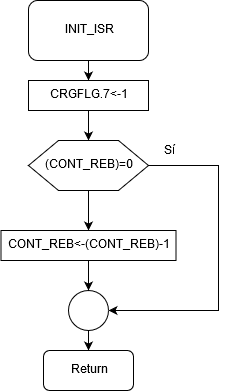

The diagram above was exported from draw.io. Its source (the exported page's mxGraphModel, read from the mxfile embedded in the PNG):
<mxGraphModel dx="1408" dy="719" grid="1" gridSize="10" guides="1" tooltips="1" connect="1" arrows="1" fold="1" page="1" pageScale="1" pageWidth="1100" pageHeight="850" background="#ffffff" math="0" shadow="0">
  <root>
    <mxCell id="0" />
    <mxCell id="1" parent="0" />
    <mxCell id="AezF5a7Rm6GPLyNODFMj-6" value="" style="edgeStyle=orthogonalEdgeStyle;rounded=0;orthogonalLoop=1;jettySize=auto;html=1;" edge="1" parent="1" source="AezF5a7Rm6GPLyNODFMj-1" target="AezF5a7Rm6GPLyNODFMj-2">
      <mxGeometry relative="1" as="geometry" />
    </mxCell>
    <mxCell id="AezF5a7Rm6GPLyNODFMj-1" value="INIT_ISR" style="rounded=1;whiteSpace=wrap;html=1;" vertex="1" parent="1">
      <mxGeometry x="490" y="30" width="120" height="60" as="geometry" />
    </mxCell>
    <mxCell id="AezF5a7Rm6GPLyNODFMj-11" value="" style="edgeStyle=orthogonalEdgeStyle;rounded=0;orthogonalLoop=1;jettySize=auto;html=1;entryX=0.5;entryY=0;entryDx=0;entryDy=0;" edge="1" parent="1" source="AezF5a7Rm6GPLyNODFMj-2" target="AezF5a7Rm6GPLyNODFMj-4">
      <mxGeometry relative="1" as="geometry">
        <mxPoint x="550" y="220" as="targetPoint" />
      </mxGeometry>
    </mxCell>
    <mxCell id="AezF5a7Rm6GPLyNODFMj-2" value="CRGFLG.7&amp;lt;-1" style="rounded=0;whiteSpace=wrap;html=1;" vertex="1" parent="1">
      <mxGeometry x="490" y="110" width="120" height="30" as="geometry" />
    </mxCell>
    <mxCell id="AezF5a7Rm6GPLyNODFMj-18" value="" style="edgeStyle=orthogonalEdgeStyle;rounded=0;orthogonalLoop=1;jettySize=auto;html=1;" edge="1" parent="1" source="AezF5a7Rm6GPLyNODFMj-3" target="AezF5a7Rm6GPLyNODFMj-17">
      <mxGeometry relative="1" as="geometry" />
    </mxCell>
    <mxCell id="AezF5a7Rm6GPLyNODFMj-3" value="" style="ellipse;whiteSpace=wrap;html=1;aspect=fixed;" vertex="1" parent="1">
      <mxGeometry x="530" y="320" width="40" height="40" as="geometry" />
    </mxCell>
    <mxCell id="AezF5a7Rm6GPLyNODFMj-9" value="" style="edgeStyle=orthogonalEdgeStyle;rounded=0;orthogonalLoop=1;jettySize=auto;html=1;entryX=0.5;entryY=0;entryDx=0;entryDy=0;" edge="1" parent="1" source="AezF5a7Rm6GPLyNODFMj-4" target="AezF5a7Rm6GPLyNODFMj-5">
      <mxGeometry relative="1" as="geometry">
        <mxPoint x="550" y="290" as="targetPoint" />
      </mxGeometry>
    </mxCell>
    <mxCell id="AezF5a7Rm6GPLyNODFMj-13" value="" style="edgeStyle=orthogonalEdgeStyle;rounded=0;orthogonalLoop=1;jettySize=auto;html=1;entryX=1;entryY=0.5;entryDx=0;entryDy=0;" edge="1" parent="1" source="AezF5a7Rm6GPLyNODFMj-4" target="AezF5a7Rm6GPLyNODFMj-3">
      <mxGeometry relative="1" as="geometry">
        <mxPoint x="690" y="195" as="targetPoint" />
        <Array as="points">
          <mxPoint x="680" y="195" />
          <mxPoint x="680" y="340" />
        </Array>
      </mxGeometry>
    </mxCell>
    <mxCell id="AezF5a7Rm6GPLyNODFMj-4" value="(CONT_REB)=0" style="shape=hexagon;perimeter=hexagonPerimeter2;whiteSpace=wrap;html=1;" vertex="1" parent="1">
      <mxGeometry x="490" y="170" width="120" height="50" as="geometry" />
    </mxCell>
    <mxCell id="AezF5a7Rm6GPLyNODFMj-16" value="" style="edgeStyle=orthogonalEdgeStyle;rounded=0;orthogonalLoop=1;jettySize=auto;html=1;entryX=0.5;entryY=0;entryDx=0;entryDy=0;" edge="1" parent="1" source="AezF5a7Rm6GPLyNODFMj-5" target="AezF5a7Rm6GPLyNODFMj-3">
      <mxGeometry relative="1" as="geometry">
        <mxPoint x="440" y="340" as="targetPoint" />
      </mxGeometry>
    </mxCell>
    <mxCell id="AezF5a7Rm6GPLyNODFMj-5" value="CONT_REB&amp;lt;-(CONT_REB)-1" style="rounded=0;whiteSpace=wrap;html=1;" vertex="1" parent="1">
      <mxGeometry x="462.5" y="260" width="175" height="30" as="geometry" />
    </mxCell>
    <mxCell id="AezF5a7Rm6GPLyNODFMj-14" value="&lt;div&gt;Sí&lt;/div&gt;&lt;div&gt;&lt;br&gt;&lt;/div&gt;" style="text;html=1;resizable=0;points=[];autosize=1;align=left;verticalAlign=top;spacingTop=-4;" vertex="1" parent="1">
      <mxGeometry x="624" y="172" width="30" height="30" as="geometry" />
    </mxCell>
    <mxCell id="AezF5a7Rm6GPLyNODFMj-17" value="Return" style="rounded=1;whiteSpace=wrap;html=1;" vertex="1" parent="1">
      <mxGeometry x="505" y="380" width="90" height="40" as="geometry" />
    </mxCell>
  </root>
</mxGraphModel>